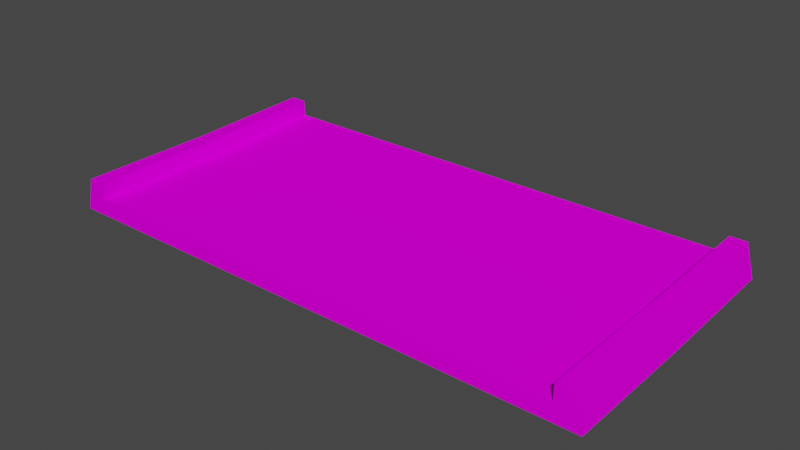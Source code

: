 # Source: jumptop.blend  (saved by Blender 3.3.6; exported with 4.5.12 LTS)
import bpy
from mathutils import Matrix  # noqa: F401  (used for matrix-valued properties, if any)

bpy.ops.wm.read_factory_settings(use_empty=True)
scene = bpy.context.scene
scene.name = 'Scene'

# ---- collections
col_collection = bpy.data.collections.new('Collection'); scene.collection.children.link(col_collection)

# ---- images (referenced by path relative to the original .blend; pixels are not part of the script)
import os
ASSET_DIR = os.environ.get("B2B_ASSET_DIR", "")  # directory of the original .blend (textures are referenced by path, not embedded)
HERE = os.path.dirname(os.path.abspath(__file__))  # packed textures are extracted next to this script under _unpacked/

def load_image(name, relpath, width, height, colorspace="sRGB"):
    """Load a texture the original file referenced (path relative to the .blend, or extracted next to this script)."""
    p = next((c for c in (os.path.join(HERE, relpath), os.path.join(ASSET_DIR, relpath)) if relpath and os.path.exists(c)), "")
    if p:
        img = bpy.data.images.load(p, check_existing=True)
        img.name = name
    else:  # same state as the original file: an image datablock whose file is absent (Cycles renders it pink)
        img = bpy.data.images.new(name, width, height)
        img.source = "FILE"
        img.filepath = "//" + (relpath or name)
    img.colorspace_settings.name = colorspace
    return img
img_trackset00_trk_sidewall_sand_png_001 = load_image('trackset00_trk_sidewall_sand.png.001', 'trackset00_trk_sidewall_sand.png', 1024, 1024, 'sRGB')
img_trackset00_trk_c1_straight_png_001 = load_image('trackset00_trk_c1_straight.png.001', 'trackset00_trk_c1_straight.png', 1024, 1024, 'sRGB')
img_trackset00_trk_startline_png_001 = load_image('trackset00_trk_startline.png.001', 'trackset00_trk_startline.png', 1024, 1024, 'sRGB')
img_trackset00_trk_c2_hill_png_001 = load_image('trackset00_trk_c2_hill.png.001', 'trackset00_trk_c2_hill.png', 1024, 1024, 'sRGB')
img_trackset00_trk_c2_topend_png_001 = load_image('trackset00_trk_c2_topend.png.001', 'trackset00_trk_c2_topend.png', 1024, 1024, 'sRGB')

# ---- materials (node trees are filled in below, after node groups)
mat_trackset00_trk_sidewall_sand = bpy.data.materials.new('trackset00_trk_sidewall_sand')
mat_trackset00_trk_sidewall_sand.alpha_threshold = 0.0
mat_trackset00_trk_sidewall_sand.use_transparent_shadow = False
mat_trackset00_trk_sidewall_sand.diffuse_color = (1.0, 1.0, 1.0, 1.0)
mat_trackset00_trk_sidewall_sand.roughness = 0.5
mat_trackset00_trk_c1_straight = bpy.data.materials.new('trackset00_trk_c1_straight')
mat_trackset00_trk_c1_straight.alpha_threshold = 0.0
mat_trackset00_trk_c1_straight.use_transparent_shadow = False
mat_trackset00_trk_c1_straight.diffuse_color = (1.0, 1.0, 1.0, 1.0)
mat_trackset00_trk_c1_straight.roughness = 0.5
mat_trackset00_trk_startline = bpy.data.materials.new('trackset00_trk_startline')
mat_trackset00_trk_startline.alpha_threshold = 0.0
mat_trackset00_trk_startline.use_transparent_shadow = False
mat_trackset00_trk_startline.diffuse_color = (1.0, 1.0, 1.0, 1.0)
mat_trackset00_trk_startline.roughness = 0.5
mat_trackset00_trk_c2_hill = bpy.data.materials.new('trackset00_trk_c2_hill')
mat_trackset00_trk_c2_hill.alpha_threshold = 0.0
mat_trackset00_trk_c2_hill.use_transparent_shadow = False
mat_trackset00_trk_c2_hill.diffuse_color = (1.0, 1.0, 1.0, 1.0)
mat_trackset00_trk_c2_hill.roughness = 0.5
mat_trackset00_trk_c2_topend = bpy.data.materials.new('trackset00_trk_c2_topend')
mat_trackset00_trk_c2_topend.alpha_threshold = 0.0
mat_trackset00_trk_c2_topend.use_transparent_shadow = False
mat_trackset00_trk_c2_topend.diffuse_color = (1.0, 1.0, 1.0, 1.0)
mat_trackset00_trk_c2_topend.roughness = 0.5

# ---- material node trees
mat_trackset00_trk_sidewall_sand.use_nodes = True; mat_trackset00_trk_sidewall_sand.node_tree.nodes.clear()
_N = mat_trackset00_trk_sidewall_sand.node_tree.nodes; _L = mat_trackset00_trk_sidewall_sand.node_tree.links
n0 = _N.new('ShaderNodeBsdfDiffuse'); n0.name = 'Diffuse BSDF'; n0.location = (0, 0)
n1 = _N.new('ShaderNodeTexImage'); n1.name = 'Image Texture'; n1.location = (0, 0)
n1.image = img_trackset00_trk_sidewall_sand_png_001
n2 = _N.new('ShaderNodeOutputMaterial'); n2.name = 'Material Output'; n2.location = (0, 0)
_L.new(n0.outputs[0], n2.inputs[0])
_L.new(n1.outputs[0], n0.inputs[0])
n2.is_active_output = True
mat_trackset00_trk_c1_straight.use_nodes = True; mat_trackset00_trk_c1_straight.node_tree.nodes.clear()
_N = mat_trackset00_trk_c1_straight.node_tree.nodes; _L = mat_trackset00_trk_c1_straight.node_tree.links
n0 = _N.new('ShaderNodeBsdfDiffuse'); n0.name = 'Diffuse BSDF'; n0.location = (0, 0)
n1 = _N.new('ShaderNodeTexImage'); n1.name = 'Image Texture'; n1.location = (0, 0)
n1.image = img_trackset00_trk_c1_straight_png_001
n2 = _N.new('ShaderNodeOutputMaterial'); n2.name = 'Material Output'; n2.location = (0, 0)
_L.new(n0.outputs[0], n2.inputs[0])
_L.new(n1.outputs[0], n0.inputs[0])
n2.is_active_output = True
mat_trackset00_trk_startline.use_nodes = True; mat_trackset00_trk_startline.node_tree.nodes.clear()
_N = mat_trackset00_trk_startline.node_tree.nodes; _L = mat_trackset00_trk_startline.node_tree.links
n0 = _N.new('ShaderNodeBsdfDiffuse'); n0.name = 'Diffuse BSDF'; n0.location = (0, 0)
n1 = _N.new('ShaderNodeTexImage'); n1.name = 'Image Texture'; n1.location = (0, 0)
n1.image = img_trackset00_trk_startline_png_001
n2 = _N.new('ShaderNodeOutputMaterial'); n2.name = 'Material Output'; n2.location = (0, 0)
_L.new(n0.outputs[0], n2.inputs[0])
_L.new(n1.outputs[0], n0.inputs[0])
n2.is_active_output = True
mat_trackset00_trk_c2_hill.use_nodes = True; mat_trackset00_trk_c2_hill.node_tree.nodes.clear()
_N = mat_trackset00_trk_c2_hill.node_tree.nodes; _L = mat_trackset00_trk_c2_hill.node_tree.links
n0 = _N.new('ShaderNodeBsdfDiffuse'); n0.name = 'Diffuse BSDF'; n0.location = (0, 0)
n1 = _N.new('ShaderNodeTexImage'); n1.name = 'Image Texture'; n1.location = (0, 0)
n1.image = img_trackset00_trk_c2_hill_png_001
n2 = _N.new('ShaderNodeOutputMaterial'); n2.name = 'Material Output'; n2.location = (0, 0)
_L.new(n0.outputs[0], n2.inputs[0])
_L.new(n1.outputs[0], n0.inputs[0])
n2.is_active_output = True
mat_trackset00_trk_c2_topend.use_nodes = True; mat_trackset00_trk_c2_topend.node_tree.nodes.clear()
_N = mat_trackset00_trk_c2_topend.node_tree.nodes; _L = mat_trackset00_trk_c2_topend.node_tree.links
n0 = _N.new('ShaderNodeBsdfDiffuse'); n0.name = 'Diffuse BSDF'; n0.location = (0, 0)
n1 = _N.new('ShaderNodeTexImage'); n1.name = 'Image Texture'; n1.location = (0, 0)
n1.image = img_trackset00_trk_c2_topend_png_001
n2 = _N.new('ShaderNodeOutputMaterial'); n2.name = 'Material Output'; n2.location = (0, 0)
_L.new(n0.outputs[0], n2.inputs[0])
_L.new(n1.outputs[0], n0.inputs[0])
n2.is_active_output = True

# ---- world
world_world = bpy.data.worlds.new('World'); scene.world = world_world
world_world.use_nodes = True; world_world.node_tree.nodes.clear()
_N = world_world.node_tree.nodes; _L = world_world.node_tree.links
n0 = _N.new('ShaderNodeOutputWorld'); n0.name = 'World Output'; n0.location = (300, 300)
n1 = _N.new('ShaderNodeBackground'); n1.name = 'Background'; n1.location = (10, 300)
n1.inputs[0].default_value = (0.05088, 0.05088, 0.05088, 1.0)
_L.new(n1.outputs[0], n0.inputs[0])
n0.is_active_output = True
world_world.color = (0.05088, 0.05088, 0.05088)
world_world.use_sun_shadow = False
world_world.sun_shadow_jitter_overblur = 0.0

# ---- meshes
me_track15_pmd0_mesh_007 = bpy.data.meshes.new('TRACK15.PMD0.mesh.007')
me_track15_pmd0_mesh_007.from_pydata([(16.0, 0.01251, 1.998), (16.5, 0.04193, 1.031e-05), (16.0, 8.114, 2.21), (16.5, 8.175, 0.2106), (15.0, -8.157, 1.994), (15.0, 0.02706, 0.9983), (15.0, 0.01252, 1.998), (15.0, 8.144, 1.21), (15.0, 8.114, 2.21), (-16.5, -8.159, 2.098e-05), (-16.5, 0.04193, 0.0), (-16.0, 0.01251, 1.998), (-16.5, 8.175, 0.2106), (-16.0, 8.114, 2.21), (-15.0, -8.157, 1.994), (-15.0, 0.01252, 1.998), (-15.0, 0.02707, 0.9983), (-15.0, 8.114, 2.21), (-15.0, 8.144, 1.21), (-16.0, -8.159, 2.0), (-15.0, -8.159, 1.0), (16.5, -8.159, 2.098e-05), (16.0, -8.159, 2.0), (15.0, -8.159, 1.0)], [], [(22, 21, 1, 0), (0, 1, 3, 2), (23, 4, 6, 5), (5, 6, 8, 7), (4, 22, 0, 6), (6, 0, 2, 8), (9, 19, 11, 10), (10, 11, 13, 12), (14, 20, 16, 15), (15, 16, 18, 17), (19, 14, 15, 11), (11, 15, 17, 13), (21, 9, 10, 1), (1, 10, 12, 3), (20, 23, 5, 16), (16, 5, 7, 18)])
me_track15_pmd0_mesh_007.polygons.foreach_set('material_index', [0, 0, 0, 0, 0, 0, 0, 0, 0, 0, 0, 0, 1, 1, 3, 4])
_uv = me_track15_pmd0_mesh_007.uv_layers.new(name='UVMap')
_uv.uv.foreach_set('vector', [0.5, 0.0, 0.75, 0.0, 0.75, 0.5, 0.5, 0.5, 0.5, 0.5, 0.75, 0.5, 0.75, 1.0, 0.5, 1.0, 0.0, 0.0, 0.25, 0.0, 0.25, 0.5, 0.0, 0.5, 0.0, 0.5, 0.25, 0.5, 0.25, 1.0, 0.0, 1.0, 0.25, 0.0, 0.5, 0.0, 0.5, 0.5, 0.25, 0.5, 0.25, 0.5, 0.5, 0.5, 0.5, 1.0, 0.25, 1.0, 0.75, 0.0, 0.5, 0.0, 0.5, 0.5, 0.75, 0.5, 0.75, 0.5, 0.5, 0.5, 0.5, 1.0, 0.75, 1.0, 0.25, 0.0, 0.0, 0.0, 0.0, 0.5, 0.25, 0.5, 0.25, 0.5, 0.0, 0.5, 0.0, 1.0, 0.25, 1.0, 0.5, 0.0, 0.25, 0.0, 0.25, 0.5, 0.5, 0.5, 0.5, 0.5, 0.25, 0.5, 0.25, 1.0, 0.5, 1.0, 0.7374, 0.004225, 0.2671, 0.004225, 0.2671, -0.01782, 0.7374, -0.01782, 0.7374, 0.004225, 0.2671, 0.004225, 0.2671, -0.01782, 0.7374, -0.01782, 0.0, 0.0, 1.0, 0.0, 1.0, 1.0, 0.0, 1.0, 0.0, 0.0, 1.0, 0.0, 1.0, 1.0, 0.0, 1.0])
me_track15_pmd0_mesh_007.materials.append(mat_trackset00_trk_sidewall_sand)
me_track15_pmd0_mesh_007.materials.append(mat_trackset00_trk_c1_straight)
me_track15_pmd0_mesh_007.materials.append(mat_trackset00_trk_startline)
me_track15_pmd0_mesh_007.materials.append(mat_trackset00_trk_c2_hill)
me_track15_pmd0_mesh_007.materials.append(mat_trackset00_trk_c2_topend)
me_track15_pmd0_mesh_007.use_remesh_preserve_volume = False
me_track15_pmd0_mesh_007.use_remesh_preserve_attributes = False
me_track15_pmd0_mesh_007.use_mirror_vertex_groups = False
me_track15_pmd0_mesh_007.update()
me_track15_pmd0_mesh_001 = bpy.data.meshes.new('TRACK15.PMD0.mesh.001')
me_track15_pmd0_mesh_001.from_pydata([(15.0, -8.157, 1.994), (-16.5, -8.159, 2.098e-05), (-15.0, -8.157, 1.994), (-16.0, -8.159, 2.0), (-15.0, -8.159, 1.0), (16.5, -8.159, 2.098e-05), (16.0, -8.159, 2.0), (15.0, -8.159, 1.0)], [], [(7, 5, 6, 0), (1, 4, 2, 3), (1, 5, 7, 4)])
me_track15_pmd0_mesh_001.polygons.foreach_set('material_index', [2, 2, 2])
_uv = me_track15_pmd0_mesh_001.uv_layers.new(name='UVMap')
_uv.uv.foreach_set('vector', [0.4516, 0.3227, 0.4943, 0.2704, 0.4858, 0.3731, 0.4602, 0.3726, 0.4943, 0.2704, 0.4516, 0.3227, 0.4602, 0.3726, 0.4858, 0.3731, 0.4697, 0.2715, 0.02285, 0.2716, 0.04274, 0.3351, 0.4507, 0.3349])
me_track15_pmd0_mesh_001.materials.append(mat_trackset00_trk_sidewall_sand)
me_track15_pmd0_mesh_001.materials.append(mat_trackset00_trk_c1_straight)
me_track15_pmd0_mesh_001.materials.append(mat_trackset00_trk_startline)
me_track15_pmd0_mesh_001.materials.append(mat_trackset00_trk_c2_hill)
me_track15_pmd0_mesh_001.materials.append(mat_trackset00_trk_c2_topend)
me_track15_pmd0_mesh_001.use_remesh_preserve_volume = False
me_track15_pmd0_mesh_001.use_remesh_preserve_attributes = False
me_track15_pmd0_mesh_001.use_mirror_vertex_groups = False
me_track15_pmd0_mesh_001.update()
me_track15_pmd0_mesh_002 = bpy.data.meshes.new('TRACK15.PMD0.mesh.002')
me_track15_pmd0_mesh_002.from_pydata([(16.0, 8.114, 2.21), (16.5, 8.175, 0.2106), (15.0, 8.144, 1.21), (15.0, 8.114, 2.21), (-16.5, 8.175, 0.2106), (-16.0, 8.114, 2.21), (-15.0, 8.114, 2.21), (-15.0, 8.144, 1.21)], [], [(1, 2, 3, 0), (7, 4, 5, 6), (1, 4, 7, 2)])
me_track15_pmd0_mesh_002.polygons.foreach_set('material_index', [2, 2, 2])
_uv = me_track15_pmd0_mesh_002.uv_layers.new(name='UVMap')
_uv.uv.foreach_set('vector', [0.4943, 0.2704, 0.4516, 0.3227, 0.4602, 0.3726, 0.4858, 0.3731, 0.4516, 0.3227, 0.4943, 0.2704, 0.4858, 0.3731, 0.4602, 0.3726, 0.4697, 0.2715, 0.02285, 0.2716, 0.04274, 0.3351, 0.4507, 0.3349])
me_track15_pmd0_mesh_002.materials.append(mat_trackset00_trk_sidewall_sand)
me_track15_pmd0_mesh_002.materials.append(mat_trackset00_trk_c1_straight)
me_track15_pmd0_mesh_002.materials.append(mat_trackset00_trk_startline)
me_track15_pmd0_mesh_002.materials.append(mat_trackset00_trk_c2_hill)
me_track15_pmd0_mesh_002.materials.append(mat_trackset00_trk_c2_topend)
me_track15_pmd0_mesh_002.use_remesh_preserve_volume = False
me_track15_pmd0_mesh_002.use_remesh_preserve_attributes = False
me_track15_pmd0_mesh_002.use_mirror_vertex_groups = False
me_track15_pmd0_mesh_002.update()

# ---- objects
ob_main = bpy.data.objects.new('main', me_track15_pmd0_mesh_007)
ob_w = bpy.data.objects.new('w', None)
ob_w1 = bpy.data.objects.new('w1', None)
ob_empty_002 = bpy.data.objects.new('Empty.002', None)
ob_empty_003 = bpy.data.objects.new('Empty.003', None)
ob_empty_004 = bpy.data.objects.new('Empty.004', None)
ob_empty_005 = bpy.data.objects.new('Empty.005', None)
ob_empty_006 = bpy.data.objects.new('Empty.006', None)
ob_empty_007 = bpy.data.objects.new('Empty.007', None)
ob_enda = bpy.data.objects.new('endA', me_track15_pmd0_mesh_001)
ob_endb = bpy.data.objects.new('endB', me_track15_pmd0_mesh_002)

# ---- transforms, parenting, visibility, modifiers, constraints
ob_main.location = (0.0, 0.0, 0.0)
ob_main.lineart.crease_threshold = 0.0
ob_w.location = (-9.537e-06, -8.159, 2.098e-05)
ob_w1.location = (1.907e-06, 8.175, 0.2106)
ob_empty_002.parent = ob_empty_006
ob_empty_002.location = (-15.0, -7.831, 1.0)
ob_empty_003.parent = ob_empty_006
ob_empty_003.location = (-15.0, 7.257, 1.21)
ob_empty_004.parent = ob_empty_007
ob_empty_004.location = (15.0, -7.652, 1.0)
ob_empty_005.parent = ob_empty_007
ob_empty_005.location = (15.0, 7.576, 1.21)
ob_empty_006.parent = ob_w
ob_empty_006.matrix_parent_inverse = Matrix(((1.0, -0.0, 0.0, 9.537e-06), (-0.0, 1.0, -0.0, 8.159), (-0.0, 0.0, 1.0, -2.098e-05), (-0.0, 0.0, -0.0, 1.0)))
ob_empty_006.location = (9.73e-08, 0.0, 0.0)
ob_empty_007.parent = ob_w
ob_empty_007.matrix_parent_inverse = Matrix(((1.0, -0.0, 0.0, 9.537e-06), (-0.0, 1.0, -0.0, 8.159), (-0.0, 0.0, 1.0, -2.098e-05), (-0.0, 0.0, -0.0, 1.0)))
ob_empty_007.location = (9.73e-08, 0.0, 0.0)
ob_enda.parent = ob_main
ob_enda.location = (0.0, 0.0, 0.0)
ob_enda.lineart.crease_threshold = 0.0
ob_endb.parent = ob_main
ob_endb.location = (0.0, 0.0, 0.0)
ob_endb.lineart.crease_threshold = 0.0

# ---- collection membership
col_collection.objects.link(ob_main)
col_collection.objects.link(ob_w)
col_collection.objects.link(ob_w1)
col_collection.objects.link(ob_empty_002)
col_collection.objects.link(ob_empty_003)
col_collection.objects.link(ob_empty_004)
col_collection.objects.link(ob_empty_005)
col_collection.objects.link(ob_empty_006)
col_collection.objects.link(ob_empty_007)
col_collection.objects.link(ob_enda)
col_collection.objects.link(ob_endb)

# ---- scene / render settings (as saved in the file)
scene.frame_start = 1; scene.frame_end = 250; scene.frame_set(1)
scene.render.engine = 'BLENDER_EEVEE_NEXT'
scene.cycles.sampling_pattern = 'TABULATED_SOBOL'
scene.cycles.use_light_tree = False
scene.view_settings.view_transform = 'Filmic'
bpy.context.view_layer.update()

# ---- added for rendering (the .blend has no active camera and no usable light): camera, sun
cam_auto = bpy.data.cameras.new('AutoCamera')
cam_auto.lens = 50.0
cam_auto.sensor_width = 36.0
cam_auto.clip_end = 1000.0
ob_auto_camera = bpy.data.objects.new('AutoCamera', cam_auto)
scene.collection.objects.link(ob_auto_camera)
ob_auto_camera.location = (34.129, -40.947, 28.4081)
ob_auto_camera.rotation_euler = (1.09748, -7.21219e-08, 0.694738)
scene.camera = ob_auto_camera
light_auto_sun = bpy.data.lights.new('AutoSun', 'SUN')
light_auto_sun.energy = 3.0
light_auto_sun.angle = 0.0523599
ob_auto_sun = bpy.data.objects.new('AutoSun', light_auto_sun)
scene.collection.objects.link(ob_auto_sun)
ob_auto_sun.rotation_euler = (0.872665, 0.174533, 0.523599)
bpy.context.view_layer.update()
